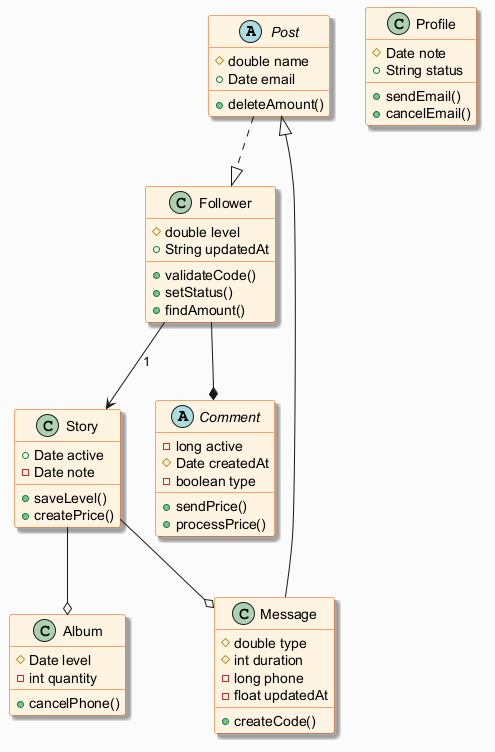

The diagram above was rendered by PlantUML. Its source (embedded in the PNG):
@startuml
skinparam backgroundColor #FAFAFA
skinparam classBackgroundColor #FFF3E0
skinparam classBorderColor #E65100
skinparam shadowing true
abstract class Post {
  #double name
  +Date email
  +deleteAmount()
}
class Follower {
  #double level
  +String updatedAt
  +validateCode()
  +setStatus()
  +findAmount()
}
class Profile {
  #Date note
  +String status
  +sendEmail()
  +cancelEmail()
}
abstract class Comment {
  -long active
  #Date createdAt
  -boolean type
  +sendPrice()
  +processPrice()
}
class Message {
  #double type
  #int duration
  -long phone
  -float updatedAt
  +createCode()
}
class Story {
  +Date active
  -Date note
  +saveLevel()
  +createPrice()
}
class Album {
  #Date level
  -int quantity
  +cancelPhone()
}
Follower --> Story : "1"
Message --|> Post
Follower --* Comment
Post ..|> Follower
Story --o Album
Story --o Message
@enduml